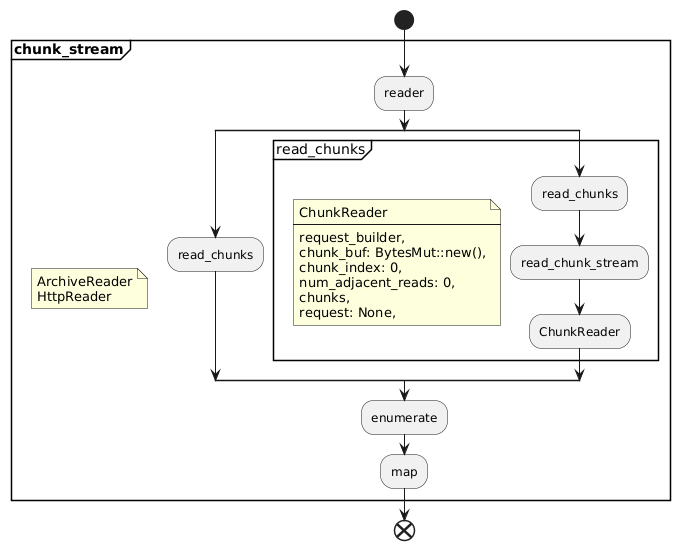

The diagram above was rendered by PlantUML. Its source (embedded in the PNG):
@startuml
start
partition "**chunk_stream**" {
    note
        ArchiveReader
        HttpReader
    end note
    :reader;
    split
        :read_chunks;
    split again
        partition "read_chunks" {
            note
                ChunkReader
                ----
                request_builder,
                chunk_buf: BytesMut::new(),
                chunk_index: 0,
                num_adjacent_reads: 0,
                chunks,
                request: None,
            end note
            :read_chunks;
            :read_chunk_stream;
            :ChunkReader;
            
        }
    end split
    :enumerate;
    :map;
}
end
@enduml